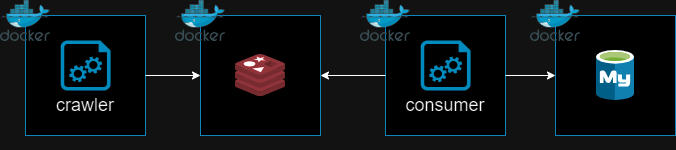

The diagram above was exported from draw.io. Its source (the exported page's mxGraphModel, read from the mxfile embedded in the PNG):
<mxGraphModel dx="1050" dy="603" grid="1" gridSize="10" guides="1" tooltips="1" connect="1" arrows="1" fold="1" page="1" pageScale="1" pageWidth="850" pageHeight="1100" math="0" shadow="0">
  <root>
    <mxCell id="0" />
    <mxCell id="1" parent="0" />
    <mxCell id="iMdeL6gPr-cBx1aiouqX-7" value="" style="group" vertex="1" connectable="0" parent="1">
      <mxGeometry x="205" y="100" width="185" height="150" as="geometry" />
    </mxCell>
    <mxCell id="iMdeL6gPr-cBx1aiouqX-8" value="" style="whiteSpace=wrap;html=1;aspect=fixed;strokeColor=#31a4da;" vertex="1" parent="iMdeL6gPr-cBx1aiouqX-7">
      <mxGeometry x="25" y="15" width="120" height="120" as="geometry" />
    </mxCell>
    <mxCell id="iMdeL6gPr-cBx1aiouqX-9" value="" style="image;sketch=0;aspect=fixed;html=1;points=[];align=center;fontSize=12;image=img/lib/mscae/Docker.svg;" vertex="1" parent="iMdeL6gPr-cBx1aiouqX-7">
      <mxGeometry width="50" height="41" as="geometry" />
    </mxCell>
    <mxCell id="iMdeL6gPr-cBx1aiouqX-1" value="" style="image;sketch=0;aspect=fixed;html=1;points=[];align=center;fontSize=12;image=img/lib/mscae/Cache_Redis_Product.svg;" vertex="1" parent="iMdeL6gPr-cBx1aiouqX-7">
      <mxGeometry x="60" y="54" width="50" height="42" as="geometry" />
    </mxCell>
    <mxCell id="iMdeL6gPr-cBx1aiouqX-6" value="" style="group" vertex="1" connectable="0" parent="1">
      <mxGeometry x="560" y="100" width="145" height="135" as="geometry" />
    </mxCell>
    <mxCell id="iMdeL6gPr-cBx1aiouqX-3" value="" style="whiteSpace=wrap;html=1;aspect=fixed;strokeColor=#31a4da;" vertex="1" parent="iMdeL6gPr-cBx1aiouqX-6">
      <mxGeometry x="25" y="15" width="120" height="120" as="geometry" />
    </mxCell>
    <mxCell id="iMdeL6gPr-cBx1aiouqX-4" value="" style="image;sketch=0;aspect=fixed;html=1;points=[];align=center;fontSize=12;image=img/lib/mscae/Docker.svg;" vertex="1" parent="iMdeL6gPr-cBx1aiouqX-6">
      <mxGeometry width="50" height="41" as="geometry" />
    </mxCell>
    <mxCell id="iMdeL6gPr-cBx1aiouqX-2" value="" style="image;sketch=0;aspect=fixed;html=1;points=[];align=center;fontSize=12;image=img/lib/mscae/Azure_Database_for_MySQL_servers.svg;" vertex="1" parent="1">
      <mxGeometry x="626" y="150" width="38" height="50" as="geometry" />
    </mxCell>
    <mxCell id="iMdeL6gPr-cBx1aiouqX-13" value="" style="group" vertex="1" connectable="0" parent="1">
      <mxGeometry x="390" y="100" width="145" height="135" as="geometry" />
    </mxCell>
    <mxCell id="iMdeL6gPr-cBx1aiouqX-14" value="" style="whiteSpace=wrap;html=1;aspect=fixed;strokeColor=#31a4da;" vertex="1" parent="iMdeL6gPr-cBx1aiouqX-13">
      <mxGeometry x="25" y="15" width="120" height="120" as="geometry" />
    </mxCell>
    <mxCell id="iMdeL6gPr-cBx1aiouqX-15" value="" style="image;sketch=0;aspect=fixed;html=1;points=[];align=center;fontSize=12;image=img/lib/mscae/Docker.svg;" vertex="1" parent="iMdeL6gPr-cBx1aiouqX-13">
      <mxGeometry width="50" height="41" as="geometry" />
    </mxCell>
    <mxCell id="iMdeL6gPr-cBx1aiouqX-12" value="" style="group" vertex="1" connectable="0" parent="iMdeL6gPr-cBx1aiouqX-13">
      <mxGeometry x="50.200000000000045" y="40" width="69.60000000000002" height="70" as="geometry" />
    </mxCell>
    <mxCell id="iMdeL6gPr-cBx1aiouqX-10" value="" style="verticalLabelPosition=bottom;html=1;verticalAlign=top;align=center;strokeColor=none;fillColor=#00BEF2;shape=mxgraph.azure.startup_task;pointerEvents=1;" vertex="1" parent="iMdeL6gPr-cBx1aiouqX-12">
      <mxGeometry x="10" width="50" height="50" as="geometry" />
    </mxCell>
    <mxCell id="iMdeL6gPr-cBx1aiouqX-11" value="&lt;span style=&quot;font-size: 18px;&quot;&gt;consumer&lt;/span&gt;" style="text;html=1;align=center;verticalAlign=middle;whiteSpace=wrap;rounded=0;" vertex="1" parent="iMdeL6gPr-cBx1aiouqX-12">
      <mxGeometry y="60" width="69.6" height="10" as="geometry" />
    </mxCell>
    <mxCell id="iMdeL6gPr-cBx1aiouqX-20" value="" style="group" vertex="1" connectable="0" parent="1">
      <mxGeometry x="30" y="100" width="145" height="135" as="geometry" />
    </mxCell>
    <mxCell id="iMdeL6gPr-cBx1aiouqX-21" value="" style="whiteSpace=wrap;html=1;aspect=fixed;strokeColor=#31a4da;" vertex="1" parent="iMdeL6gPr-cBx1aiouqX-20">
      <mxGeometry x="25" y="15" width="120" height="120" as="geometry" />
    </mxCell>
    <mxCell id="iMdeL6gPr-cBx1aiouqX-22" value="" style="image;sketch=0;aspect=fixed;html=1;points=[];align=center;fontSize=12;image=img/lib/mscae/Docker.svg;" vertex="1" parent="iMdeL6gPr-cBx1aiouqX-20">
      <mxGeometry width="50" height="41" as="geometry" />
    </mxCell>
    <mxCell id="iMdeL6gPr-cBx1aiouqX-23" value="" style="group" vertex="1" connectable="0" parent="iMdeL6gPr-cBx1aiouqX-20">
      <mxGeometry x="50.200000000000045" y="40" width="69.60000000000002" height="70" as="geometry" />
    </mxCell>
    <mxCell id="iMdeL6gPr-cBx1aiouqX-24" value="" style="verticalLabelPosition=bottom;html=1;verticalAlign=top;align=center;strokeColor=none;fillColor=#00BEF2;shape=mxgraph.azure.startup_task;pointerEvents=1;" vertex="1" parent="iMdeL6gPr-cBx1aiouqX-23">
      <mxGeometry x="10" width="50" height="50" as="geometry" />
    </mxCell>
    <mxCell id="iMdeL6gPr-cBx1aiouqX-25" value="&lt;span style=&quot;font-size: 18px;&quot;&gt;crawler&lt;/span&gt;" style="text;html=1;align=center;verticalAlign=middle;whiteSpace=wrap;rounded=0;" vertex="1" parent="iMdeL6gPr-cBx1aiouqX-23">
      <mxGeometry y="60" width="69.6" height="10" as="geometry" />
    </mxCell>
    <mxCell id="iMdeL6gPr-cBx1aiouqX-27" style="edgeStyle=orthogonalEdgeStyle;rounded=0;orthogonalLoop=1;jettySize=auto;html=1;" edge="1" parent="1" source="iMdeL6gPr-cBx1aiouqX-14" target="iMdeL6gPr-cBx1aiouqX-3">
      <mxGeometry relative="1" as="geometry" />
    </mxCell>
    <mxCell id="iMdeL6gPr-cBx1aiouqX-28" style="edgeStyle=orthogonalEdgeStyle;rounded=0;orthogonalLoop=1;jettySize=auto;html=1;entryX=1;entryY=0.5;entryDx=0;entryDy=0;" edge="1" parent="1" source="iMdeL6gPr-cBx1aiouqX-14" target="iMdeL6gPr-cBx1aiouqX-8">
      <mxGeometry relative="1" as="geometry" />
    </mxCell>
    <mxCell id="iMdeL6gPr-cBx1aiouqX-29" style="edgeStyle=orthogonalEdgeStyle;rounded=0;orthogonalLoop=1;jettySize=auto;html=1;entryX=0;entryY=0.5;entryDx=0;entryDy=0;" edge="1" parent="1" source="iMdeL6gPr-cBx1aiouqX-21" target="iMdeL6gPr-cBx1aiouqX-8">
      <mxGeometry relative="1" as="geometry" />
    </mxCell>
  </root>
</mxGraphModel>